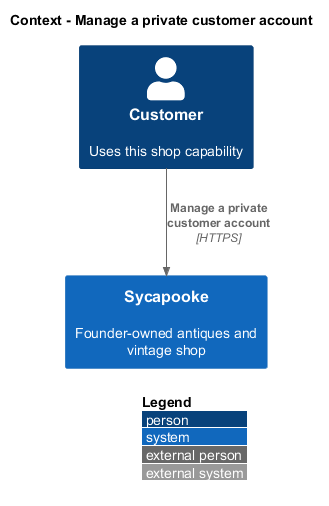

The diagram above was rendered by PlantUML. Its source (embedded in the PNG):
@startuml
!include <C4/C4_Context>
LAYOUT_WITH_LEGEND()
title Context - Manage a private customer account
Person(user, "Customer", "Uses this shop capability")
System(shop, "Sycapooke", "Founder-owned antiques and vintage shop")
Rel(user, shop, "Manage a private customer account", "HTTPS")
@enduml